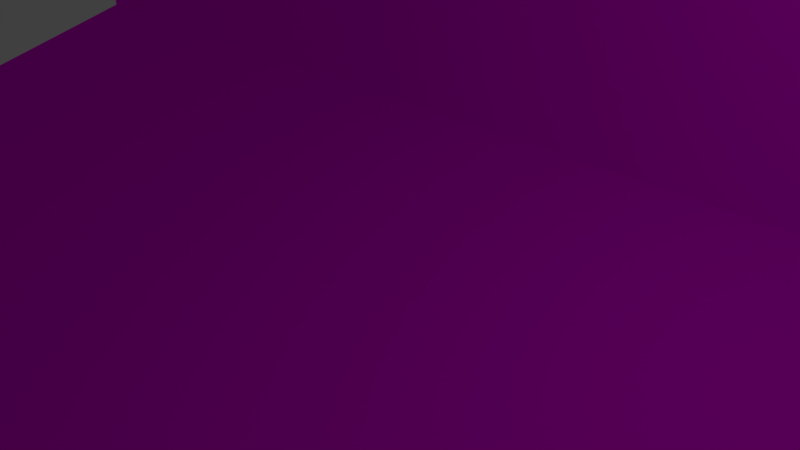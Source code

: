 # Source: algo.blend  (saved by Blender 2.79.0; exported with 4.5.12 LTS)
import bpy
from mathutils import Matrix  # noqa: F401  (used for matrix-valued properties, if any)

bpy.ops.wm.read_factory_settings(use_empty=True)
scene = bpy.context.scene
scene.name = 'Scene'

# ---- collections
col_collection_1 = bpy.data.collections.new('Collection 1'); scene.collection.children.link(col_collection_1)

# ---- images (referenced by path relative to the original .blend; pixels are not part of the script)
import os
ASSET_DIR = os.environ.get("B2B_ASSET_DIR", "")  # directory of the original .blend (textures are referenced by path, not embedded)
HERE = os.path.dirname(os.path.abspath(__file__))  # packed textures are extracted next to this script under _unpacked/

def load_image(name, relpath, width, height, colorspace="sRGB"):
    """Load a texture the original file referenced (path relative to the .blend, or extracted next to this script)."""
    p = next((c for c in (os.path.join(HERE, relpath), os.path.join(ASSET_DIR, relpath)) if relpath and os.path.exists(c)), "")
    if p:
        img = bpy.data.images.load(p, check_existing=True)
        img.name = name
    else:  # same state as the original file: an image datablock whose file is absent (Cycles renders it pink)
        img = bpy.data.images.new(name, width, height)
        img.source = "FILE"
        img.filepath = "//" + (relpath or name)
    img.colorspace_settings.name = colorspace
    return img
img_prueba1_dds = load_image('prueba1.dds', 'prueba1.dds', 1024, 1024, 'sRGB')

# ---- materials (node trees are filled in below, after node groups)
mat_material_001 = bpy.data.materials.new('Material.001')
mat_material_001.alpha_threshold = 0.0
mat_material_001.roughness = 0.5

# ---- material node trees
mat_material_001.use_nodes = True; mat_material_001.node_tree.nodes.clear()
_N = mat_material_001.node_tree.nodes; _L = mat_material_001.node_tree.links
n0 = _N.new('ShaderNodeOutputMaterial'); n0.name = 'Material Output'; n0.location = (300, 300)
n1 = _N.new('ShaderNodeBsdfDiffuse'); n1.name = 'Diffuse BSDF'; n1.location = (10, 300)
n2 = _N.new('ShaderNodeTexImage'); n2.name = 'Image Texture'; n2.location = (-180, 300)
n2.width = 140
n2.image = img_prueba1_dds
_L.new(n1.outputs[0], n0.inputs[0])
_L.new(n2.outputs[0], n1.inputs[0])
n0.is_active_output = True

# ---- world
world_world = bpy.data.worlds.new('World'); scene.world = world_world
world_world.color = (0.05088, 0.05088, 0.05088)
world_world.use_sun_shadow = False
world_world.sun_shadow_jitter_overblur = 0.0
world_world.cycles.sampling_method = 'MANUAL'

# ---- cameras
cam_camera = bpy.data.cameras.new('Camera')
cam_camera.clip_end = 100.0
cam_camera.lens = 35.0
cam_camera.sensor_width = 32.0
cam_camera.sensor_height = 18.0
cam_camera.ortho_scale = 7.314
cam_camera.dof.focus_distance = 0.0

# ---- lights
light_lamp = bpy.data.lights.new('Lamp', 'POINT')
light_lamp.transmission_factor = 0.0
light_lamp.cutoff_distance = 30.0
light_lamp.energy = 100.0
light_lamp.shadow_buffer_clip_start = 1.001
light_lamp.shadow_soft_size = 0.1
light_lamp.shadow_maximum_resolution = 0.006
light_lamp.use_absolute_resolution = True

# ---- meshes
me_cube_001 = bpy.data.meshes.new('Cube.001')
me_cube_001.from_pydata([(-21.82, -27.24, -36.09), (-21.82, -27.24, -12.07), (-21.82, 7.449, -36.09), (-21.82, 7.449, -1.404), (12.87, -27.24, -36.09), (12.87, -27.24, -12.07), (12.87, 7.449, -36.09), (12.87, 7.449, -1.404), (-21.82, 37.08, -1.404), (-21.82, 37.08, -36.09), (12.87, 37.08, -36.09), (12.87, 37.08, -1.404), (-21.82, 7.449, 10.61), (12.87, 7.449, 10.61), (-21.82, 37.08, 10.61), (12.87, 37.08, 10.61), (35.51, 7.449, -1.404), (35.51, 37.08, -1.404), (35.51, 7.449, 10.61), (35.51, 37.08, 10.61), (-21.82, 19.76, 17.25), (12.87, 19.76, 17.25), (-21.82, 37.08, 22.3), (12.87, 37.08, 22.3), (25.92, 7.449, -19.17), (25.92, 7.449, -36.09), (25.92, -27.24, -36.09), (25.92, -27.24, -19.17), (-21.82, 17.02, 26.64), (12.87, 17.02, 26.64), (-21.82, 34.35, 31.69), (12.87, 34.35, 31.69), (-21.82, 16.38, 28.85), (12.87, 16.38, 28.85), (-21.82, 33.7, 33.9), (12.87, 33.7, 33.9), (-21.82, 15.02, 33.51), (12.87, 15.02, 33.51), (-21.82, 32.35, 38.56), (12.87, 32.35, 38.56), (-21.82, 43.31, 36.7), (12.87, 43.31, 36.7), (-21.82, 41.96, 41.35), (12.87, 41.96, 41.35), (-21.82, -45.36, -36.09), (-21.82, -33.84, -20.81), (12.87, -33.84, -20.81), (12.87, -45.36, -36.09), (-21.82, -56.37, -27.79), (-21.82, -44.85, -12.51), (12.87, -44.85, -12.51), (12.87, -56.37, -27.79), (-21.82, -62.63, -23.07), (-21.82, -51.11, -7.788), (12.87, -51.11, -7.788), (12.87, -62.63, -23.07), (12.87, -39.95, -5.994), (-21.82, -39.95, -5.994), (12.87, -46.21, -1.275), (-21.82, -46.21, -1.275)], [], [(0, 1, 3, 2), (3, 7, 13, 12), (7, 5, 27, 24), (1, 0, 44, 45), (2, 6, 4, 0), (7, 3, 1, 5), (9, 8, 11, 10), (2, 3, 8, 9), (7, 6, 10, 11), (6, 2, 9, 10), (14, 12, 20, 22), (7, 11, 17, 16), (11, 8, 14, 15), (8, 3, 12, 14), (16, 17, 19, 18), (11, 15, 19, 17), (13, 7, 16, 18), (15, 13, 18, 19), (21, 23, 31, 29), (15, 14, 22, 23), (13, 15, 23, 21), (12, 13, 21, 20), (25, 24, 27, 26), (6, 7, 24, 25), (5, 4, 26, 27), (4, 6, 25, 26), (29, 31, 35, 33), (20, 21, 29, 28), (22, 20, 28, 30), (23, 22, 30, 31), (32, 33, 37, 36), (28, 29, 33, 32), (30, 28, 32, 34), (31, 30, 34, 35), (36, 37, 39, 38), (34, 32, 36, 38), (38, 39, 43, 42), (33, 35, 39, 37), (41, 40, 42, 43), (34, 38, 42, 40), (35, 34, 40, 41), (39, 35, 41, 43), (46, 45, 49, 50), (0, 4, 47, 44), (5, 1, 45, 46), (4, 5, 46, 47), (51, 50, 54, 55), (47, 46, 50, 51), (44, 47, 51, 48), (45, 44, 48, 49), (55, 54, 53, 52), (48, 51, 55, 52), (49, 48, 52, 53), (54, 50, 56, 58), (56, 57, 59, 58), (49, 53, 59, 57), (53, 54, 58, 59), (50, 49, 57, 56)])
_uv = me_cube_001.uv_layers.new(name='UVMap')
_uv.uv.foreach_set('vector', [0.4112, 0.3745, 0.2836, 0.3745, 0.227, 0.1904, 0.4112, 0.1904, 0.8644, 0.8299, 0.8644, 0.6457, 0.9276, 0.6457, 0.9276, 0.8299, 0.2389, 0.6317, 0.04625, 0.6317, 0.0472, 0.5612, 0.2184, 0.5489, 0.2836, 0.3745, 0.4112, 0.3745, 0.4112, 0.4707, 0.33, 0.4096, 0.4112, 0.1572, 0.5953, 0.1572, 0.5953, 0.3411, 0.4112, 0.3411, 0.2389, 0.6317, 0.2389, 0.8159, 0.04625, 0.8159, 0.04625, 0.6317, 0.4112, 0.8969, 0.4112, 0.7138, 0.5953, 0.7138, 0.5953, 0.8969, 0.4112, 0.1904, 0.227, 0.1904, 0.227, 0.03307, 0.4112, 0.03307, 0.822, 0.1917, 0.822, 0.3758, 0.6646, 0.3758, 0.6646, 0.1917, 0.5953, 0.1572, 0.4112, 0.1572, 0.4112, 0.0, 0.5953, 0.0, 0.1632, 0.03307, 0.1632, 0.1904, 0.128, 0.125, 0.1012, 0.03307, 0.2389, 0.9209, 0.2389, 0.7637, 0.3591, 0.7637, 0.3591, 0.9209, 0.5953, 0.7138, 0.4112, 0.7138, 0.4112, 0.6504, 0.5953, 0.6504, 0.227, 0.03307, 0.227, 0.1904, 0.1632, 0.1904, 0.1632, 0.03307, 0.9276, 0.8299, 0.9276, 0.9872, 0.8638, 0.9872, 0.8638, 0.8299, 0.5953, 0.7138, 0.5953, 0.6504, 0.7155, 0.6504, 0.7155, 0.7138, 0.9276, 0.6457, 0.8644, 0.6457, 0.8644, 0.5255, 0.9276, 0.5255, 0.9446, 0.0, 0.9446, 0.1515, 0.8244, 0.1515, 0.8244, 2.72e-08, 0.2942, 0.6119, 0.3775, 0.6593, 0.3518, 0.7045, 0.2685, 0.657, 0.5953, 0.6504, 0.4112, 0.6504, 0.4112, 0.5887, 0.5953, 0.5887, 0.2512, 0.5563, 0.3919, 0.599, 0.3775, 0.6593, 0.2942, 0.6119, 0.9276, 0.7097, 0.9276, 0.5255, 1.0, 0.5255, 1.0, 0.7097, 0.08984, 1.0, 6.802e-08, 1.0, 0.0, 0.8159, 0.08984, 0.8159, 0.9276, 0.8928, 0.9276, 0.7097, 0.9969, 0.8035, 0.9969, 0.8928, 0.7339, 0.3758, 0.7339, 0.502, 0.6646, 0.502, 0.6646, 0.4131, 0.5953, 0.3411, 0.5953, 0.1572, 0.6646, 0.1572, 0.6646, 0.3411, 0.2685, 0.657, 0.3518, 0.7045, 0.3457, 0.7151, 0.2625, 0.6677, 0.08984, 1.0, 0.08984, 0.8159, 0.1413, 0.8159, 0.1413, 1.0, 0.1012, 0.03307, 0.128, 0.125, 0.0781, 0.1396, 0.05131, 0.04759, 0.5953, 0.5887, 0.4112, 0.5887, 0.4112, 0.5376, 0.5953, 0.5376, 0.1534, 1.0, 0.1534, 0.8159, 0.1788, 0.8159, 0.1788, 1.0, 0.1413, 1.0, 0.1413, 0.8159, 0.1534, 0.8159, 0.1534, 1.0, 0.05131, 0.04759, 0.0781, 0.1396, 0.06637, 0.143, 0.03958, 0.05101, 0.5953, 0.5376, 0.4112, 0.5376, 0.4112, 0.5255, 0.5953, 0.5255, 0.7155, 0.7097, 0.7155, 0.5255, 0.8113, 0.5255, 0.8113, 0.7097, 0.03958, 0.05101, 0.06637, 0.143, 0.04165, 0.1502, 0.01486, 0.05821, 0.8113, 0.7097, 0.8113, 0.5255, 0.8644, 0.5255, 0.8644, 0.7097, 0.2625, 0.6677, 0.3457, 0.7151, 0.333, 0.7374, 0.2497, 0.69, 0.856, 0.7097, 0.856, 0.8938, 0.8306, 0.8938, 0.8306, 0.7097, 0.03958, 0.05101, 0.01486, 0.05821, 0.0, 0.007201, 0.02473, 0.0, 0.3591, 0.9479, 0.3591, 0.7637, 0.4107, 0.7637, 0.4107, 0.9479, 0.333, 0.7374, 0.3457, 0.7151, 0.3919, 0.7414, 0.3791, 0.7637, 0.932, 0.1917, 0.932, 0.3758, 0.882, 0.3758, 0.882, 0.1917, 0.4112, 0.3411, 0.5953, 0.3411, 0.5953, 0.4372, 0.4112, 0.4372, 0.04625, 0.6317, 0.04625, 0.8159, 5.441e-08, 0.8159, 0.0, 0.6317, 0.7225, 0.0, 0.8244, 0.07675, 0.7662, 0.07684, 0.6646, 0.07684, 0.6646, 0.15, 0.7662, 0.15, 0.7662, 0.1917, 0.6646, 0.1917, 0.6646, 0.07684, 0.7662, 0.07684, 0.7662, 0.15, 0.6646, 0.15, 0.4112, 0.4372, 0.5953, 0.4372, 0.5953, 0.4935, 0.4112, 0.4935, 0.33, 0.4096, 0.4112, 0.4707, 0.3671, 0.5292, 0.286, 0.4681, 0.7155, 0.7097, 0.7962, 0.7097, 0.7962, 0.8938, 0.7155, 0.8938, 0.4112, 0.4935, 0.5953, 0.4935, 0.5953, 0.5255, 0.4112, 0.5255, 0.286, 0.4681, 0.3671, 0.5292, 0.342, 0.5624, 0.2609, 0.5013, 0.7662, 0.1917, 0.7662, 0.15, 0.8095, 0.15, 0.8095, 0.1917, 0.8504, 0.1917, 0.8504, 0.3758, 0.822, 0.3758, 0.822, 0.1917, 0.286, 0.4681, 0.2609, 0.5013, 0.2263, 0.4752, 0.2514, 0.442, 0.7962, 0.8938, 0.7962, 0.7097, 0.8306, 0.7097, 0.8306, 0.8938, 0.882, 0.1917, 0.882, 0.3758, 0.8504, 0.3758, 0.8504, 0.1917])
me_cube_001.materials.append(mat_material_001)
me_cube_001.use_remesh_preserve_volume = False
me_cube_001.use_remesh_preserve_attributes = False
me_cube_001.use_mirror_vertex_groups = False
me_cube_001.update()

# ---- objects
ob_cube = bpy.data.objects.new('Cube', me_cube_001)
ob_lamp = bpy.data.objects.new('Lamp', light_lamp)
ob_camera = bpy.data.objects.new('Camera', cam_camera)

# ---- transforms, parenting, visibility, modifiers, constraints
ob_cube.location = (0.0, 0.0, 0.0)
ob_cube.lineart.crease_threshold = 0.0
ob_lamp.location = (4.076, 1.005, 5.904)
ob_lamp.rotation_euler = (0.6503, 0.05522, 1.866)
ob_lamp.lock_rotations_4d = False
ob_lamp.empty_display_type = 'ARROWS'
ob_lamp.color = (0.0, 0.0, 0.0, 0.0)
ob_lamp.lineart.crease_threshold = 0.0
ob_camera.location = (7.481, -6.508, 5.344)
ob_camera.rotation_euler = (1.109, 0.0, 0.8149)
ob_camera.lock_rotations_4d = False
ob_camera.empty_display_type = 'ARROWS'
ob_camera.color = (0.0, 0.0, 0.0, 0.0)
ob_camera.display_type = 'WIRE'
ob_camera.lineart.crease_threshold = 0.0

# ---- collection membership
col_collection_1.objects.link(ob_cube)
col_collection_1.objects.link(ob_lamp)
col_collection_1.objects.link(ob_camera)

# ---- scene / render settings (as saved in the file)
scene.camera = ob_camera
scene.frame_start = 1; scene.frame_end = 250; scene.frame_set(0)
scene.render.engine = 'CYCLES'
scene.render.resolution_percentage = 50
scene.render.dither_intensity = 0.0
scene.cycles.use_denoising = False
scene.cycles.samples = 128
scene.cycles.sampling_pattern = 'TABULATED_SOBOL'
scene.cycles.use_adaptive_sampling = False
scene.cycles.use_light_tree = False
scene.cycles.blur_glossy = 0.0
scene.cycles.sample_clamp_indirect = 0.0
scene.view_settings.view_transform = 'Standard'
bpy.context.view_layer.update()
